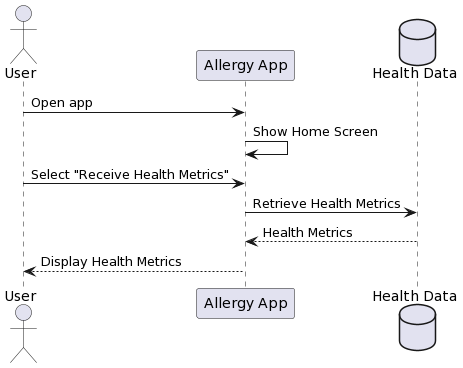

The diagram above was rendered by PlantUML. Its source (embedded in the PNG):
@startuml
actor User
participant "Allergy App" as App
database "Health Data" as Data

User -> App: Open app
App -> App: Show Home Screen
User -> App: Select "Receive Health Metrics"
App -> Data: Retrieve Health Metrics
Data --> App: Health Metrics
App --> User: Display Health Metrics
@enduml